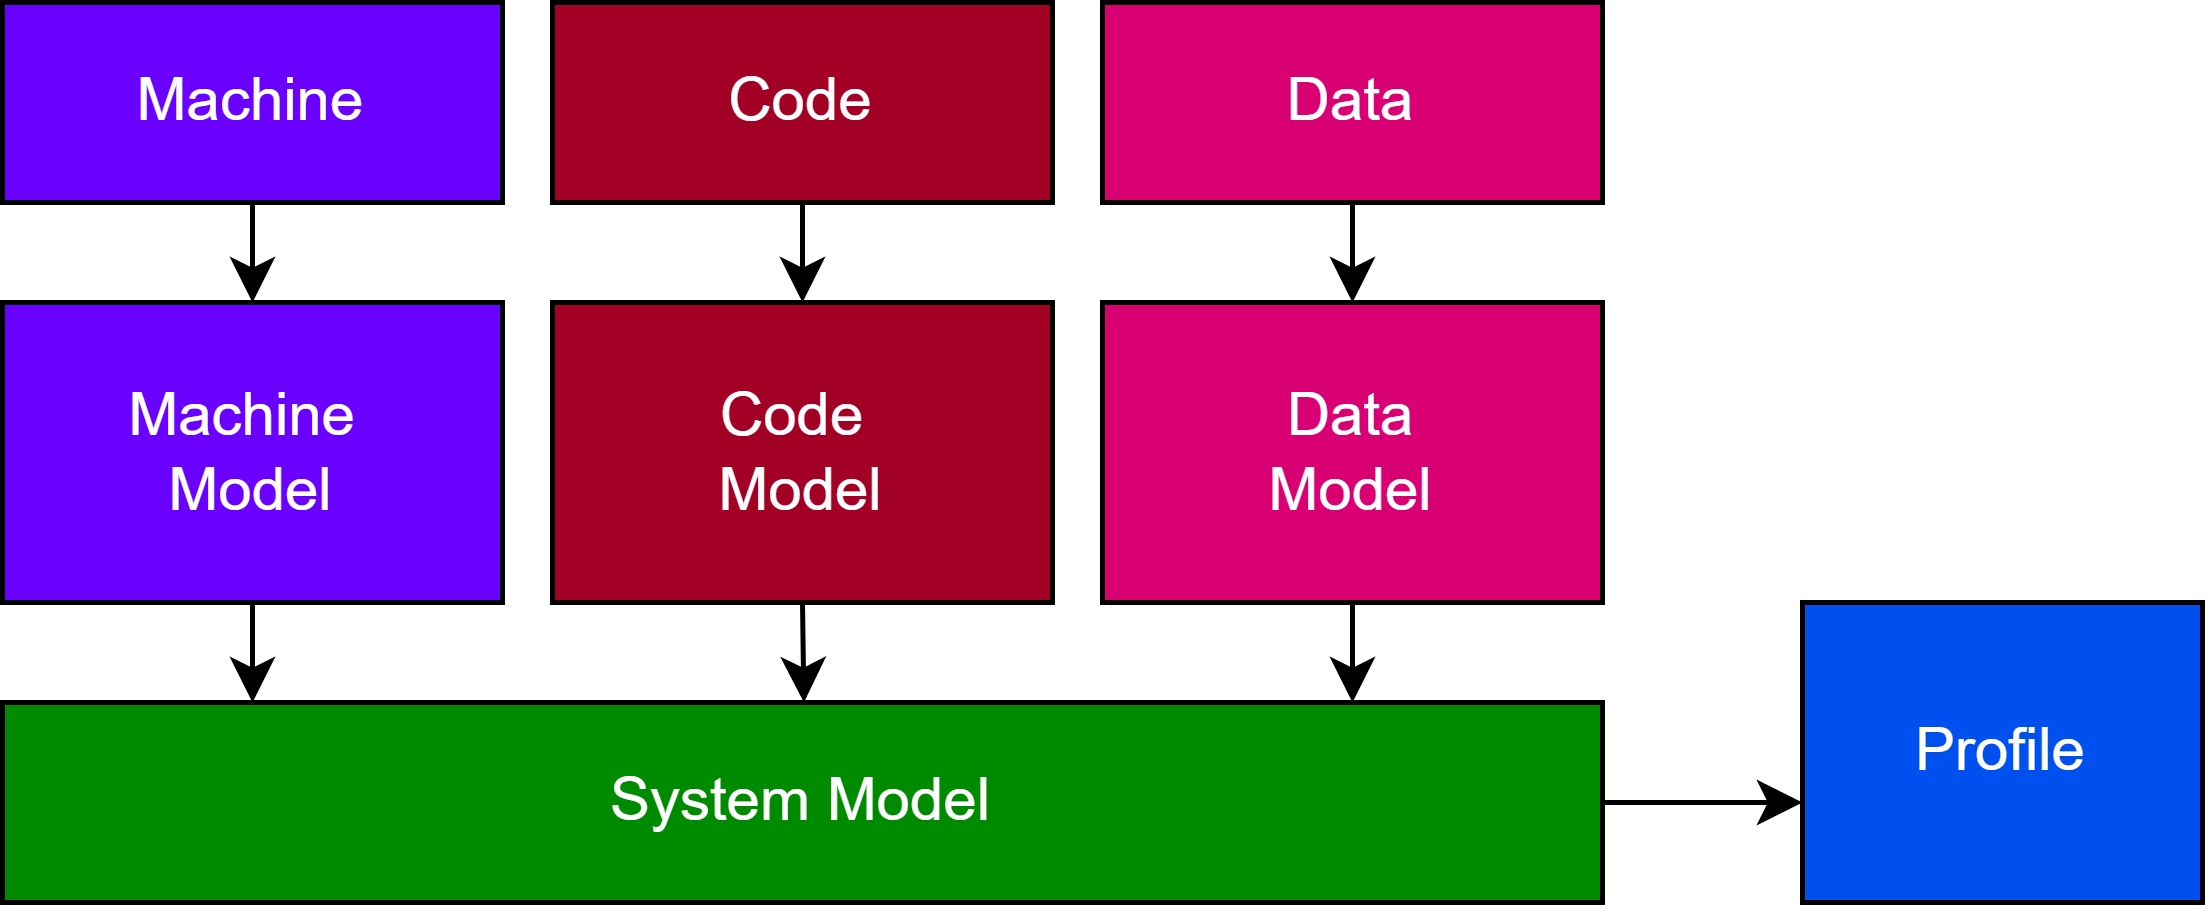

The diagram above was exported from draw.io. Its source (the exported page's mxGraphModel, read from the mxfile embedded in the PNG):
<mxGraphModel dx="688" dy="708" grid="1" gridSize="10" guides="1" tooltips="1" connect="1" arrows="1" fold="1" page="1" pageScale="1" pageWidth="827" pageHeight="1169" math="0" shadow="0">
  <root>
    <mxCell id="0" />
    <mxCell id="1" parent="0" />
    <mxCell id="8EXf0eA-9jy4PT2gvFrj-9" style="edgeStyle=orthogonalEdgeStyle;rounded=0;orthogonalLoop=1;jettySize=auto;html=1;exitX=0.5;exitY=1;exitDx=0;exitDy=0;entryX=0.5;entryY=0;entryDx=0;entryDy=0;strokeColor=#000000;" edge="1" parent="1" source="8EXf0eA-9jy4PT2gvFrj-1" target="8EXf0eA-9jy4PT2gvFrj-4">
      <mxGeometry relative="1" as="geometry" />
    </mxCell>
    <mxCell id="8EXf0eA-9jy4PT2gvFrj-1" value="Machine" style="rounded=0;whiteSpace=wrap;html=1;fillColor=#6a00ff;fontColor=#ffffff;strokeColor=#000000;" vertex="1" parent="1">
      <mxGeometry x="80" y="160" width="100" height="40" as="geometry" />
    </mxCell>
    <mxCell id="8EXf0eA-9jy4PT2gvFrj-10" style="edgeStyle=orthogonalEdgeStyle;rounded=0;orthogonalLoop=1;jettySize=auto;html=1;exitX=0.5;exitY=1;exitDx=0;exitDy=0;entryX=0.5;entryY=0;entryDx=0;entryDy=0;strokeColor=#000000;" edge="1" parent="1" source="8EXf0eA-9jy4PT2gvFrj-2" target="8EXf0eA-9jy4PT2gvFrj-5">
      <mxGeometry relative="1" as="geometry" />
    </mxCell>
    <mxCell id="8EXf0eA-9jy4PT2gvFrj-2" value="Code" style="rounded=0;whiteSpace=wrap;html=1;fillColor=#a20025;fontColor=#ffffff;strokeColor=#000000;" vertex="1" parent="1">
      <mxGeometry x="190" y="160" width="100" height="40" as="geometry" />
    </mxCell>
    <mxCell id="8EXf0eA-9jy4PT2gvFrj-11" style="edgeStyle=orthogonalEdgeStyle;rounded=0;orthogonalLoop=1;jettySize=auto;html=1;exitX=0.5;exitY=1;exitDx=0;exitDy=0;entryX=0.5;entryY=0;entryDx=0;entryDy=0;strokeColor=#000000;" edge="1" parent="1" source="8EXf0eA-9jy4PT2gvFrj-3" target="8EXf0eA-9jy4PT2gvFrj-6">
      <mxGeometry relative="1" as="geometry" />
    </mxCell>
    <mxCell id="8EXf0eA-9jy4PT2gvFrj-3" value="Data" style="rounded=0;whiteSpace=wrap;html=1;fillColor=#d80073;fontColor=#ffffff;strokeColor=#000000;" vertex="1" parent="1">
      <mxGeometry x="300" y="160" width="100" height="40" as="geometry" />
    </mxCell>
    <mxCell id="8EXf0eA-9jy4PT2gvFrj-12" style="edgeStyle=orthogonalEdgeStyle;rounded=0;orthogonalLoop=1;jettySize=auto;html=1;exitX=0.5;exitY=1;exitDx=0;exitDy=0;strokeColor=#000000;" edge="1" parent="1" source="8EXf0eA-9jy4PT2gvFrj-4">
      <mxGeometry relative="1" as="geometry">
        <mxPoint x="130" y="300" as="targetPoint" />
      </mxGeometry>
    </mxCell>
    <mxCell id="8EXf0eA-9jy4PT2gvFrj-4" value="Machine &lt;br&gt;Model" style="rounded=0;whiteSpace=wrap;html=1;fillColor=#6a00ff;fontColor=#ffffff;strokeColor=#000000;" vertex="1" parent="1">
      <mxGeometry x="80" y="220" width="100" height="60" as="geometry" />
    </mxCell>
    <mxCell id="8EXf0eA-9jy4PT2gvFrj-13" style="edgeStyle=orthogonalEdgeStyle;rounded=0;orthogonalLoop=1;jettySize=auto;html=1;exitX=0.5;exitY=1;exitDx=0;exitDy=0;strokeColor=#000000;" edge="1" parent="1" source="8EXf0eA-9jy4PT2gvFrj-5">
      <mxGeometry relative="1" as="geometry">
        <mxPoint x="240.28571428571433" y="300" as="targetPoint" />
      </mxGeometry>
    </mxCell>
    <mxCell id="8EXf0eA-9jy4PT2gvFrj-5" value="Code &lt;br&gt;Model" style="rounded=0;whiteSpace=wrap;html=1;fillColor=#a20025;fontColor=#ffffff;strokeColor=#000000;" vertex="1" parent="1">
      <mxGeometry x="190" y="220" width="100" height="60" as="geometry" />
    </mxCell>
    <mxCell id="8EXf0eA-9jy4PT2gvFrj-14" style="edgeStyle=orthogonalEdgeStyle;rounded=0;orthogonalLoop=1;jettySize=auto;html=1;exitX=0.5;exitY=1;exitDx=0;exitDy=0;strokeColor=#000000;" edge="1" parent="1" source="8EXf0eA-9jy4PT2gvFrj-6">
      <mxGeometry relative="1" as="geometry">
        <mxPoint x="350" y="300" as="targetPoint" />
      </mxGeometry>
    </mxCell>
    <mxCell id="8EXf0eA-9jy4PT2gvFrj-6" value="Data&lt;br&gt;Model" style="rounded=0;whiteSpace=wrap;html=1;fillColor=#d80073;fontColor=#ffffff;strokeColor=#000000;" vertex="1" parent="1">
      <mxGeometry x="300" y="220" width="100" height="60" as="geometry" />
    </mxCell>
    <mxCell id="8EXf0eA-9jy4PT2gvFrj-16" style="edgeStyle=orthogonalEdgeStyle;rounded=0;orthogonalLoop=1;jettySize=auto;html=1;exitX=1;exitY=0.5;exitDx=0;exitDy=0;strokeColor=#000000;" edge="1" parent="1" source="8EXf0eA-9jy4PT2gvFrj-7">
      <mxGeometry relative="1" as="geometry">
        <mxPoint x="440" y="320" as="targetPoint" />
      </mxGeometry>
    </mxCell>
    <mxCell id="8EXf0eA-9jy4PT2gvFrj-7" value="System Model" style="rounded=0;whiteSpace=wrap;html=1;fillColor=#008a00;fontColor=#ffffff;strokeColor=#000000;" vertex="1" parent="1">
      <mxGeometry x="80" y="300" width="320" height="40" as="geometry" />
    </mxCell>
    <mxCell id="8EXf0eA-9jy4PT2gvFrj-8" value="Profile" style="rounded=0;whiteSpace=wrap;html=1;fillColor=#0050ef;fontColor=#ffffff;strokeColor=#000000;" vertex="1" parent="1">
      <mxGeometry x="440" y="280" width="80" height="60" as="geometry" />
    </mxCell>
  </root>
</mxGraphModel>